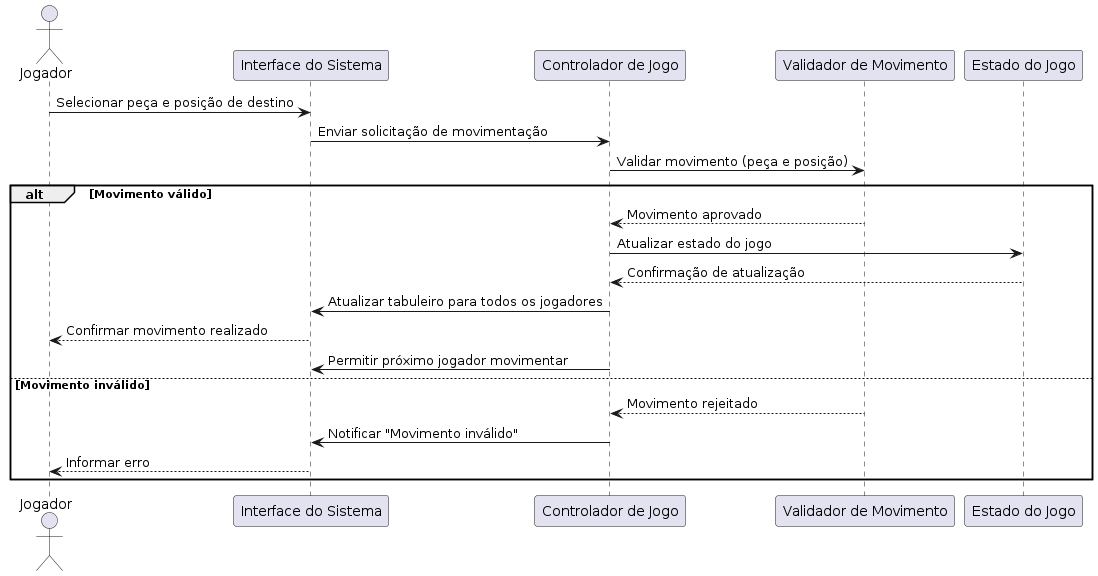

The diagram above was rendered by PlantUML. Its source (embedded in the PNG):
@startuml diagramaInteracao2
actor Jogador
participant "Interface do Sistema" as Interface
participant "Controlador de Jogo" as Controlador
participant "Validador de Movimento" as Validador
participant "Estado do Jogo" as EstadoJogo

Jogador -> Interface : Selecionar peça e posição de destino
Interface -> Controlador : Enviar solicitação de movimentação
Controlador -> Validador : Validar movimento (peça e posição)
alt Movimento válido
    Validador --> Controlador : Movimento aprovado
    Controlador -> EstadoJogo : Atualizar estado do jogo
    EstadoJogo --> Controlador : Confirmação de atualização
    Controlador -> Interface : Atualizar tabuleiro para todos os jogadores
    Interface --> Jogador : Confirmar movimento realizado
    Controlador -> Interface : Permitir próximo jogador movimentar
else Movimento inválido
    Validador --> Controlador : Movimento rejeitado
    Controlador -> Interface : Notificar "Movimento inválido"
    Interface --> Jogador : Informar erro
end
@enduml